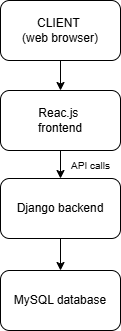

The diagram above was exported from draw.io. Its source (the exported page's mxGraphModel, read from the mxfile embedded in the PNG):
<mxGraphModel dx="813" dy="476" grid="1" gridSize="10" guides="1" tooltips="1" connect="1" arrows="1" fold="1" page="1" pageScale="1" pageWidth="827" pageHeight="1169" math="0" shadow="0">
  <root>
    <mxCell id="0" />
    <mxCell id="1" parent="0" />
    <mxCell id="3qB_TNJIz43j1axvm1et-12" value="" style="edgeStyle=orthogonalEdgeStyle;rounded=0;orthogonalLoop=1;jettySize=auto;html=1;entryX=0.5;entryY=0;entryDx=0;entryDy=0;exitX=0.5;exitY=1;exitDx=0;exitDy=0;" edge="1" parent="1" source="3qB_TNJIz43j1axvm1et-1" target="3qB_TNJIz43j1axvm1et-2">
      <mxGeometry relative="1" as="geometry">
        <mxPoint x="570" y="130" as="sourcePoint" />
        <mxPoint x="569.8" y="160" as="targetPoint" />
        <Array as="points" />
      </mxGeometry>
    </mxCell>
    <mxCell id="3qB_TNJIz43j1axvm1et-1" value="CLIENT&amp;nbsp;&lt;br&gt;(web browser)" style="rounded=1;whiteSpace=wrap;html=1;" vertex="1" parent="1">
      <mxGeometry x="354" y="50" width="120" height="60" as="geometry" />
    </mxCell>
    <mxCell id="3qB_TNJIz43j1axvm1et-13" value="" style="edgeStyle=orthogonalEdgeStyle;rounded=0;orthogonalLoop=1;jettySize=auto;html=1;" edge="1" parent="1" source="3qB_TNJIz43j1axvm1et-2" target="3qB_TNJIz43j1axvm1et-4">
      <mxGeometry relative="1" as="geometry" />
    </mxCell>
    <mxCell id="3qB_TNJIz43j1axvm1et-2" value="Reac.js&amp;nbsp;&lt;br&gt;frontend" style="rounded=1;whiteSpace=wrap;html=1;" vertex="1" parent="1">
      <mxGeometry x="354" y="140" width="120" height="60" as="geometry" />
    </mxCell>
    <mxCell id="3qB_TNJIz43j1axvm1et-3" value="MySQL database" style="rounded=1;whiteSpace=wrap;html=1;" vertex="1" parent="1">
      <mxGeometry x="354" y="320" width="120" height="60" as="geometry" />
    </mxCell>
    <mxCell id="3qB_TNJIz43j1axvm1et-14" value="" style="edgeStyle=orthogonalEdgeStyle;rounded=0;orthogonalLoop=1;jettySize=auto;html=1;" edge="1" parent="1" source="3qB_TNJIz43j1axvm1et-4" target="3qB_TNJIz43j1axvm1et-3">
      <mxGeometry relative="1" as="geometry" />
    </mxCell>
    <mxCell id="3qB_TNJIz43j1axvm1et-4" value="Django backend" style="rounded=1;whiteSpace=wrap;html=1;" vertex="1" parent="1">
      <mxGeometry x="354" y="228" width="120" height="60" as="geometry" />
    </mxCell>
    <mxCell id="3qB_TNJIz43j1axvm1et-16" value="&lt;p style=&quot;line-height: 100%;&quot;&gt;&lt;font style=&quot;font-size: 10px;&quot;&gt;API calls&lt;/font&gt;&lt;/p&gt;" style="text;html=1;align=center;verticalAlign=middle;resizable=0;points=[];autosize=1;strokeColor=none;fillColor=none;" vertex="1" parent="1">
      <mxGeometry x="414" y="190" width="60" height="50" as="geometry" />
    </mxCell>
  </root>
</mxGraphModel>